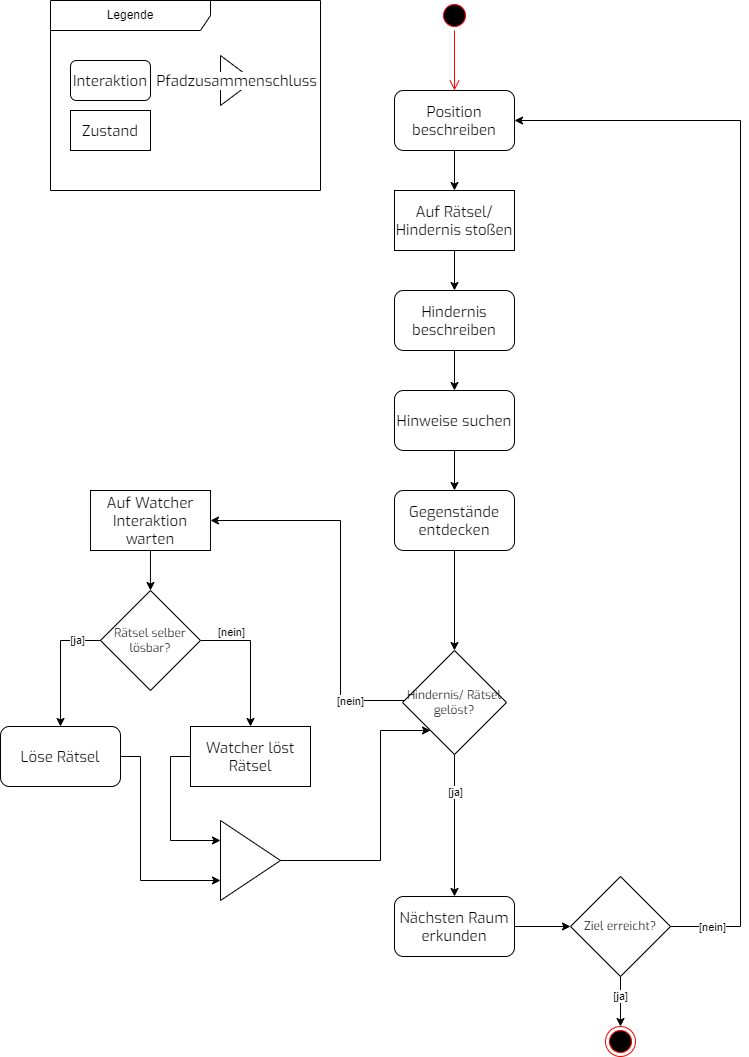

The diagram above was exported from draw.io. Its source (the exported page's mxGraphModel, read from the mxfile embedded in the PNG):
<mxGraphModel dx="2865" dy="1286" grid="1" gridSize="10" guides="1" tooltips="1" connect="1" arrows="1" fold="1" page="1" pageScale="1" pageWidth="827" pageHeight="1169" math="0" shadow="0">
  <root>
    <mxCell id="0" />
    <mxCell id="1" parent="0" />
    <mxCell id="5" value="Legende" style="shape=umlFrame;whiteSpace=wrap;html=1;pointerEvents=0;recursiveResize=0;container=1;collapsible=0;width=160;" parent="1" vertex="1">
      <mxGeometry x="10" y="10" width="270" height="190" as="geometry" />
    </mxCell>
    <mxCell id="9" value="Interaktion" style="rounded=1;whiteSpace=wrap;html=1;labelBackgroundColor=default;fontFamily=Exo;fontSource=https%3A%2F%2Ffonts.googleapis.com%2Fcss%3Ffamily%3DExo;fontSize=15;fontColor=rgb(0, 0, 0);fillColor=none;gradientColor=none;" parent="5" vertex="1">
      <mxGeometry x="20" y="60" width="80" height="40" as="geometry" />
    </mxCell>
    <mxCell id="10" value="Zustand" style="rounded=0;whiteSpace=wrap;html=1;labelBackgroundColor=default;fontFamily=Exo;fontSource=https%3A%2F%2Ffonts.googleapis.com%2Fcss%3Ffamily%3DExo;fontSize=15;fontColor=rgb(0, 0, 0);fillColor=none;gradientColor=none;" parent="5" vertex="1">
      <mxGeometry x="20" y="110" width="80" height="40" as="geometry" />
    </mxCell>
    <mxCell id="65" value="Pfadzusammenschluss" style="triangle;whiteSpace=wrap;html=1;labelBackgroundColor=default;fontFamily=Exo;fontSource=https%3A%2F%2Ffonts.googleapis.com%2Fcss%3Ffamily%3DExo;fontSize=15;fontColor=rgb(0, 0, 0);fillColor=none;gradientColor=none;" parent="5" vertex="1">
      <mxGeometry x="170" y="55" width="33.33" height="50" as="geometry" />
    </mxCell>
    <mxCell id="7" value="" style="ellipse;html=1;shape=startState;fillColor=#000000;strokeColor=#ff0000;" parent="1" vertex="1">
      <mxGeometry x="399" y="10" width="30" height="30" as="geometry" />
    </mxCell>
    <mxCell id="8" value="" style="edgeStyle=orthogonalEdgeStyle;html=1;verticalAlign=bottom;endArrow=open;endSize=8;strokeColor=#ff0000;rounded=0;" parent="1" source="7" target="13" edge="1">
      <mxGeometry relative="1" as="geometry">
        <mxPoint x="414" y="100" as="targetPoint" />
      </mxGeometry>
    </mxCell>
    <mxCell id="15" style="edgeStyle=orthogonalEdgeStyle;rounded=0;orthogonalLoop=1;jettySize=auto;html=1;" parent="1" source="13" target="14" edge="1">
      <mxGeometry relative="1" as="geometry" />
    </mxCell>
    <mxCell id="13" value="Position beschreiben" style="rounded=1;whiteSpace=wrap;html=1;labelBackgroundColor=default;fontFamily=Exo;fontSource=https%3A%2F%2Ffonts.googleapis.com%2Fcss%3Ffamily%3DExo;fontSize=15;fontColor=rgb(0, 0, 0);fillColor=none;gradientColor=none;" parent="1" vertex="1">
      <mxGeometry x="354" y="100" width="120" height="60" as="geometry" />
    </mxCell>
    <mxCell id="17" style="edgeStyle=orthogonalEdgeStyle;rounded=0;orthogonalLoop=1;jettySize=auto;html=1;" parent="1" source="14" target="16" edge="1">
      <mxGeometry relative="1" as="geometry" />
    </mxCell>
    <mxCell id="14" value="Auf Rätsel/ Hindernis stoßen" style="rounded=0;whiteSpace=wrap;html=1;labelBackgroundColor=default;fontFamily=Exo;fontSource=https%3A%2F%2Ffonts.googleapis.com%2Fcss%3Ffamily%3DExo;fontSize=15;fontColor=rgb(0, 0, 0);fillColor=none;gradientColor=none;" parent="1" vertex="1">
      <mxGeometry x="354" y="200" width="120" height="60" as="geometry" />
    </mxCell>
    <mxCell id="42" style="edgeStyle=orthogonalEdgeStyle;rounded=0;orthogonalLoop=1;jettySize=auto;html=1;" parent="1" source="16" target="18" edge="1">
      <mxGeometry relative="1" as="geometry" />
    </mxCell>
    <mxCell id="16" value="Hindernis beschreiben" style="rounded=1;whiteSpace=wrap;html=1;labelBackgroundColor=default;fontFamily=Exo;fontSource=https%3A%2F%2Ffonts.googleapis.com%2Fcss%3Ffamily%3DExo;fontSize=15;fontColor=rgb(0, 0, 0);fillColor=none;gradientColor=none;" parent="1" vertex="1">
      <mxGeometry x="354" y="300" width="120" height="60" as="geometry" />
    </mxCell>
    <mxCell id="47" style="edgeStyle=orthogonalEdgeStyle;rounded=0;orthogonalLoop=1;jettySize=auto;html=1;" parent="1" source="18" target="30" edge="1">
      <mxGeometry relative="1" as="geometry" />
    </mxCell>
    <mxCell id="18" value="Hinweise suchen" style="rounded=1;whiteSpace=wrap;html=1;labelBackgroundColor=default;fontFamily=Exo;fontSource=https%3A%2F%2Ffonts.googleapis.com%2Fcss%3Ffamily%3DExo;fontSize=15;fontColor=rgb(0, 0, 0);fillColor=none;gradientColor=none;" parent="1" vertex="1">
      <mxGeometry x="354" y="400" width="120" height="60" as="geometry" />
    </mxCell>
    <mxCell id="23" style="edgeStyle=orthogonalEdgeStyle;rounded=0;orthogonalLoop=1;jettySize=auto;html=1;" parent="1" source="20" target="22" edge="1">
      <mxGeometry relative="1" as="geometry">
        <Array as="points">
          <mxPoint x="300" y="710" />
          <mxPoint x="300" y="530" />
        </Array>
      </mxGeometry>
    </mxCell>
    <mxCell id="24" value="[nein]" style="edgeLabel;html=1;align=center;verticalAlign=middle;resizable=0;points=[];" parent="23" vertex="1" connectable="0">
      <mxGeometry x="-0.7563" y="2" relative="1" as="geometry">
        <mxPoint x="-9" y="-2" as="offset" />
      </mxGeometry>
    </mxCell>
    <mxCell id="26" style="edgeStyle=orthogonalEdgeStyle;rounded=0;orthogonalLoop=1;jettySize=auto;html=1;" parent="1" source="20" target="25" edge="1">
      <mxGeometry relative="1" as="geometry">
        <mxPoint x="414" y="870" as="sourcePoint" />
      </mxGeometry>
    </mxCell>
    <mxCell id="27" value="[ja]" style="edgeLabel;html=1;align=center;verticalAlign=middle;resizable=0;points=[];" parent="26" vertex="1" connectable="0">
      <mxGeometry x="-0.4845" y="2" relative="1" as="geometry">
        <mxPoint x="-2" as="offset" />
      </mxGeometry>
    </mxCell>
    <mxCell id="20" value="Hindernis/ Rätsel gelöst?" style="rhombus;whiteSpace=wrap;html=1;fontFamily=Exo;fontSource=https%3A%2F%2Ffonts.googleapis.com%2Fcss%3Ffamily%3DExo;" parent="1" vertex="1">
      <mxGeometry x="362" y="660" width="104" height="104" as="geometry" />
    </mxCell>
    <mxCell id="52" style="edgeStyle=orthogonalEdgeStyle;rounded=0;orthogonalLoop=1;jettySize=auto;html=1;" parent="1" source="22" target="51" edge="1">
      <mxGeometry relative="1" as="geometry" />
    </mxCell>
    <mxCell id="22" value="Auf Watcher Interaktion warten" style="rounded=0;whiteSpace=wrap;html=1;labelBackgroundColor=default;fontFamily=Exo;fontSource=https%3A%2F%2Ffonts.googleapis.com%2Fcss%3Ffamily%3DExo;fontSize=15;fontColor=rgb(0, 0, 0);fillColor=none;gradientColor=none;" parent="1" vertex="1">
      <mxGeometry x="49.97" y="500" width="120" height="60" as="geometry" />
    </mxCell>
    <mxCell id="36" style="edgeStyle=orthogonalEdgeStyle;rounded=0;orthogonalLoop=1;jettySize=auto;html=1;" parent="1" source="25" target="35" edge="1">
      <mxGeometry relative="1" as="geometry" />
    </mxCell>
    <mxCell id="25" value="Nächsten Raum erkunden" style="rounded=1;whiteSpace=wrap;html=1;labelBackgroundColor=default;fontFamily=Exo;fontSource=https%3A%2F%2Ffonts.googleapis.com%2Fcss%3Ffamily%3DExo;fontSize=15;fontColor=rgb(0, 0, 0);fillColor=none;gradientColor=none;" parent="1" vertex="1">
      <mxGeometry x="354" y="906" width="120" height="60" as="geometry" />
    </mxCell>
    <mxCell id="62" style="edgeStyle=orthogonalEdgeStyle;rounded=0;orthogonalLoop=1;jettySize=auto;html=1;" parent="1" source="28" target="60" edge="1">
      <mxGeometry relative="1" as="geometry">
        <Array as="points">
          <mxPoint x="130" y="766" />
          <mxPoint x="130" y="850" />
        </Array>
      </mxGeometry>
    </mxCell>
    <mxCell id="28" value="Watcher löst Rätsel" style="rounded=0;whiteSpace=wrap;html=1;labelBackgroundColor=default;fontFamily=Exo;fontSource=https%3A%2F%2Ffonts.googleapis.com%2Fcss%3Ffamily%3DExo;fontSize=15;fontColor=rgb(0, 0, 0);fillColor=none;gradientColor=none;" parent="1" vertex="1">
      <mxGeometry x="150" y="736" width="120" height="60" as="geometry" />
    </mxCell>
    <mxCell id="48" style="edgeStyle=orthogonalEdgeStyle;rounded=0;orthogonalLoop=1;jettySize=auto;html=1;" parent="1" source="30" target="20" edge="1">
      <mxGeometry relative="1" as="geometry" />
    </mxCell>
    <mxCell id="30" value="Gegenstände entdecken" style="rounded=1;whiteSpace=wrap;html=1;labelBackgroundColor=default;fontFamily=Exo;fontSource=https%3A%2F%2Ffonts.googleapis.com%2Fcss%3Ffamily%3DExo;fontSize=15;fontColor=rgb(0, 0, 0);fillColor=none;gradientColor=none;" parent="1" vertex="1">
      <mxGeometry x="354" y="500" width="120" height="60" as="geometry" />
    </mxCell>
    <mxCell id="37" style="edgeStyle=orthogonalEdgeStyle;rounded=0;orthogonalLoop=1;jettySize=auto;html=1;" parent="1" source="35" target="13" edge="1">
      <mxGeometry relative="1" as="geometry">
        <Array as="points">
          <mxPoint x="700" y="936" />
          <mxPoint x="700" y="130" />
        </Array>
      </mxGeometry>
    </mxCell>
    <mxCell id="38" value="[nein]" style="edgeLabel;html=1;align=center;verticalAlign=middle;resizable=0;points=[];" parent="37" vertex="1" connectable="0">
      <mxGeometry x="-0.9251" relative="1" as="geometry">
        <mxPoint as="offset" />
      </mxGeometry>
    </mxCell>
    <mxCell id="40" style="edgeStyle=orthogonalEdgeStyle;rounded=0;orthogonalLoop=1;jettySize=auto;html=1;" parent="1" source="35" target="39" edge="1">
      <mxGeometry relative="1" as="geometry" />
    </mxCell>
    <mxCell id="41" value="[ja]" style="edgeLabel;html=1;align=center;verticalAlign=middle;resizable=0;points=[];" parent="40" vertex="1" connectable="0">
      <mxGeometry x="-0.2514" y="-1" relative="1" as="geometry">
        <mxPoint as="offset" />
      </mxGeometry>
    </mxCell>
    <mxCell id="35" value="Ziel erreicht?" style="rhombus;whiteSpace=wrap;html=1;fontFamily=Exo;fontSource=https%3A%2F%2Ffonts.googleapis.com%2Fcss%3Ffamily%3DExo;" parent="1" vertex="1">
      <mxGeometry x="530" y="886" width="100" height="100" as="geometry" />
    </mxCell>
    <mxCell id="39" value="" style="ellipse;html=1;shape=endState;fillColor=#000000;strokeColor=#ff0000;" parent="1" vertex="1">
      <mxGeometry x="565" y="1036" width="30" height="30" as="geometry" />
    </mxCell>
    <mxCell id="54" style="edgeStyle=orthogonalEdgeStyle;rounded=0;orthogonalLoop=1;jettySize=auto;html=1;" parent="1" source="51" target="28" edge="1">
      <mxGeometry relative="1" as="geometry">
        <Array as="points">
          <mxPoint x="210" y="650" />
        </Array>
      </mxGeometry>
    </mxCell>
    <mxCell id="55" value="[nein]" style="edgeLabel;html=1;align=center;verticalAlign=middle;resizable=0;points=[];" parent="54" vertex="1" connectable="0">
      <mxGeometry x="-0.2552" relative="1" as="geometry">
        <mxPoint x="-20" y="-9" as="offset" />
      </mxGeometry>
    </mxCell>
    <mxCell id="57" style="edgeStyle=orthogonalEdgeStyle;rounded=0;orthogonalLoop=1;jettySize=auto;html=1;" parent="1" source="51" target="56" edge="1">
      <mxGeometry relative="1" as="geometry">
        <mxPoint x="90.00000000000003" y="650" as="sourcePoint" />
        <mxPoint x="30.028571428571468" y="736" as="targetPoint" />
        <Array as="points">
          <mxPoint x="20" y="650" />
        </Array>
      </mxGeometry>
    </mxCell>
    <mxCell id="58" value="[ja]" style="edgeLabel;html=1;align=center;verticalAlign=middle;resizable=0;points=[];" parent="57" vertex="1" connectable="0">
      <mxGeometry x="-0.639" y="-1" relative="1" as="geometry">
        <mxPoint as="offset" />
      </mxGeometry>
    </mxCell>
    <mxCell id="51" value="Rätsel selber lösbar?" style="rhombus;whiteSpace=wrap;html=1;fontFamily=Exo;fontSource=https%3A%2F%2Ffonts.googleapis.com%2Fcss%3Ffamily%3DExo;" parent="1" vertex="1">
      <mxGeometry x="59.97" y="600" width="100" height="100" as="geometry" />
    </mxCell>
    <mxCell id="61" style="edgeStyle=orthogonalEdgeStyle;rounded=0;orthogonalLoop=1;jettySize=auto;html=1;" parent="1" source="56" target="60" edge="1">
      <mxGeometry relative="1" as="geometry">
        <Array as="points">
          <mxPoint x="100" y="766" />
          <mxPoint x="100" y="890" />
        </Array>
      </mxGeometry>
    </mxCell>
    <mxCell id="56" value="Löse Rätsel" style="rounded=1;whiteSpace=wrap;html=1;labelBackgroundColor=default;fontFamily=Exo;fontSource=https%3A%2F%2Ffonts.googleapis.com%2Fcss%3Ffamily%3DExo;fontSize=15;fontColor=rgb(0, 0, 0);fillColor=none;gradientColor=none;" parent="1" vertex="1">
      <mxGeometry x="-40" y="736" width="120" height="60" as="geometry" />
    </mxCell>
    <mxCell id="64" style="edgeStyle=orthogonalEdgeStyle;rounded=0;orthogonalLoop=1;jettySize=auto;html=1;" parent="1" source="60" target="20" edge="1">
      <mxGeometry relative="1" as="geometry">
        <Array as="points">
          <mxPoint x="340" y="870" />
          <mxPoint x="340" y="740" />
        </Array>
      </mxGeometry>
    </mxCell>
    <mxCell id="60" value="" style="triangle;whiteSpace=wrap;html=1;labelBackgroundColor=default;fontFamily=Exo;fontSource=https%3A%2F%2Ffonts.googleapis.com%2Fcss%3Ffamily%3DExo;fontSize=15;fontColor=rgb(0, 0, 0);fillColor=none;gradientColor=none;rotation=0;" parent="1" vertex="1">
      <mxGeometry x="180" y="830" width="60" height="80" as="geometry" />
    </mxCell>
  </root>
</mxGraphModel>